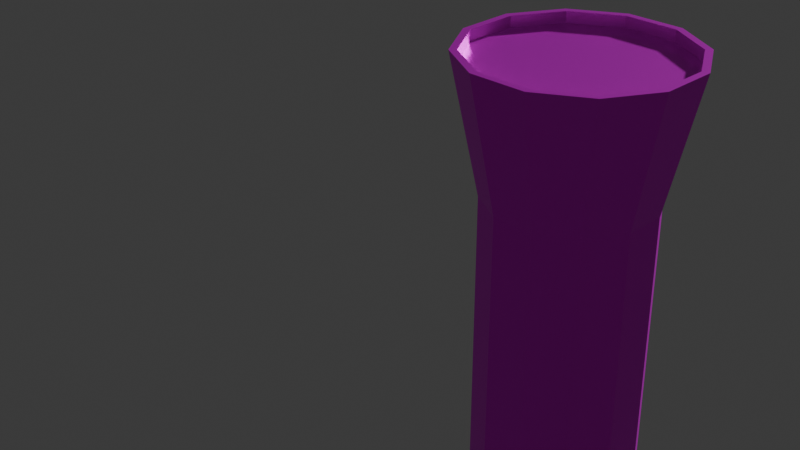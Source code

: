 # Source: rocket_launcher_bad.blend  (saved by Blender 4.1.23; exported with 4.5.12 LTS)
import bpy
from mathutils import Matrix  # noqa: F401  (used for matrix-valued properties, if any)

bpy.ops.wm.read_factory_settings(use_empty=True)
scene = bpy.context.scene
scene.name = 'Scene'

# ---- collections
col_collection = bpy.data.collections.new('Collection'); scene.collection.children.link(col_collection)

# ---- images (referenced by path relative to the original .blend; pixels are not part of the script)
import os
ASSET_DIR = os.environ.get("B2B_ASSET_DIR", "")  # directory of the original .blend (textures are referenced by path, not embedded)
HERE = os.path.dirname(os.path.abspath(__file__))  # packed textures are extracted next to this script under _unpacked/

def load_image(name, relpath, width, height, colorspace="sRGB"):
    """Load a texture the original file referenced (path relative to the .blend, or extracted next to this script)."""
    p = next((c for c in (os.path.join(HERE, relpath), os.path.join(ASSET_DIR, relpath)) if relpath and os.path.exists(c)), "")
    if p:
        img = bpy.data.images.load(p, check_existing=True)
        img.name = name
    else:  # same state as the original file: an image datablock whose file is absent (Cycles renders it pink)
        img = bpy.data.images.new(name, width, height)
        img.source = "FILE"
        img.filepath = "//" + (relpath or name)
    img.colorspace_settings.name = colorspace
    return img
img_rocket_launcher_texture_png = load_image('rocket_launcher_texture.png', 'rocket_launcher_texture.png', 1024, 1024, 'sRGB')

# ---- materials (node trees are filled in below, after node groups)
mat_material_001 = bpy.data.materials.new('Material.001')
mat_material_001.use_transparent_shadow = False

# ---- material node trees
mat_material_001.use_nodes = True; mat_material_001.node_tree.nodes.clear()
_N = mat_material_001.node_tree.nodes; _L = mat_material_001.node_tree.links
n0 = _N.new('ShaderNodeBsdfPrincipled'); n0.name = 'Principled BSDF'; n0.location = (10, 300)
n0.inputs[1].default_value = 0.5771
n0.inputs[2].default_value = 0.3577
n0.inputs[3].default_value = 1.0
n1 = _N.new('ShaderNodeOutputMaterial'); n1.name = 'Material Output'; n1.location = (300, 300)
n2 = _N.new('ShaderNodeTexImage'); n2.name = 'Image Texture'; n2.location = (-413, 211)
n2.image = img_rocket_launcher_texture_png
_L.new(n0.outputs[0], n1.inputs[0])
_L.new(n2.outputs[0], n0.inputs[0])
n1.is_active_output = True

# ---- world
world_world = bpy.data.worlds.new('World'); scene.world = world_world
world_world.use_nodes = True; world_world.node_tree.nodes.clear()
_N = world_world.node_tree.nodes; _L = world_world.node_tree.links
n0 = _N.new('ShaderNodeOutputWorld'); n0.name = 'World Output'; n0.location = (300, 300)
n1 = _N.new('ShaderNodeBackground'); n1.name = 'Background'; n1.location = (10, 300)
n1.inputs[0].default_value = (0.05088, 0.05088, 0.05088, 1.0)
_L.new(n1.outputs[0], n0.inputs[0])
n0.is_active_output = True
world_world.color = (0.05088, 0.05088, 0.05088)
world_world.use_sun_shadow = False
world_world.sun_shadow_jitter_overblur = 0.0

# ---- cameras
cam_camera = bpy.data.cameras.new('Camera')
cam_camera.lens = 57.09
cam_camera.lens_unit = 'FOV'

# ---- meshes
me_cylinder_001 = bpy.data.meshes.new('Cylinder.001')
me_cylinder_001.from_pydata([(-2.811e-07, 1.0, -2.444), (1.971e-06, 1.0, 11.12), (0.5, 0.866, -2.444), (0.5, 0.866, 11.12), (0.866, 0.5, -2.444), (0.866, 0.5, 11.12), (1.0, 1.94e-07, -2.444), (1.0, -1.36e-06, 11.12), (0.866, -0.5, -2.444), (0.866, -0.5, 11.12), (0.5, -0.866, -2.444), (0.5, -0.866, 11.12), (-2.811e-07, -1.0, -2.444), (1.971e-06, -1.0, 11.12), (-0.5, -0.866, -2.444), (-0.5, -0.866, 11.12), (-0.866, -0.5, -2.444), (-0.866, -0.5, 11.12), (-1.0, 1.94e-07, -2.444), (-1.0, -1.36e-06, 11.12), (-0.866, 0.5, -2.444), (-0.866, 0.5, 11.12), (-0.5, 0.866, -2.444), (-0.5, 0.866, 11.12), (-5.239e-07, 1.348, -4.103), (0.6742, 1.168, -4.103), (1.168, 0.6742, -4.103), (1.348, 4.119e-07, -4.103), (1.168, -0.6742, -4.103), (0.6742, -1.168, -4.103), (-5.239e-07, -1.348, -4.103), (-0.6742, -1.168, -4.103), (-1.168, -0.6742, -4.103), (-1.348, 4.119e-07, -4.103), (-1.168, 0.6742, -4.103), (-0.6742, 1.168, -4.103), (0.533, 0.8966, 12.24), (0.01536, 1.035, 12.24), (0.9119, 0.5176, 12.24), (1.051, -1.381e-06, 12.24), (0.9119, -0.5176, 12.24), (0.533, -0.8966, 12.24), (0.01536, -1.035, 12.24), (-0.5023, -0.8966, 12.24), (-0.8812, -0.5176, 12.24), (-1.02, -1.385e-06, 12.24), (-0.8812, 0.5176, 12.24), (-0.5023, 0.8966, 12.24), (0.6672, 1.129, 12.24), (0.01536, 1.304, 12.24), (1.144, 0.6519, 12.24), (1.319, -1.381e-06, 12.24), (1.144, -0.6519, 12.24), (0.6672, -1.129, 12.24), (0.01536, -1.304, 12.24), (-0.6365, -1.129, 12.24), (-1.114, -0.6519, 12.24), (-1.288, -1.381e-06, 12.24), (-1.114, 0.6519, 12.24), (-0.6365, 1.129, 12.24), (0.533, 0.8966, 9.794), (0.01536, 1.035, 9.794), (0.9119, 0.5176, 9.794), (1.051, -1.052e-06, 9.794), (0.9119, -0.5176, 9.794), (0.533, -0.8966, 9.794), (0.01536, -1.035, 9.794), (-0.5023, -0.8966, 9.794), (-0.8812, -0.5176, 9.794), (-1.02, -1.056e-06, 9.794), (-0.8812, 0.5176, 9.794), (-0.5023, 0.8966, 9.794), (-5.239e-07, 1.259, -4.103), (0.6295, 1.09, -4.103), (1.09, 0.6295, -4.103), (1.259, 4.119e-07, -4.103), (1.09, -0.6295, -4.103), (0.6295, -1.09, -4.103), (-5.239e-07, -1.259, -4.103), (-0.6295, -1.09, -4.103), (-1.09, -0.6295, -4.103), (-1.259, 4.119e-07, -4.103), (-1.09, 0.6295, -4.103), (-0.6295, 1.09, -4.103), (-5.239e-07, 1.348, -4.103), (0.6742, 1.168, -4.103), (1.168, 0.6742, -4.103), (1.348, 4.119e-07, -4.103), (1.168, -0.6742, -4.103), (0.6742, -1.168, -4.103), (-5.239e-07, -1.348, -4.103), (-0.6742, -1.168, -4.103), (-1.168, -0.6742, -4.103), (-1.348, 4.119e-07, -4.103), (-1.168, 0.6742, -4.103), (-0.6742, 1.168, -4.103), (-5.067e-07, 1.259, -3.966), (0.6295, 1.09, -3.966), (1.09, 0.6295, -3.966), (1.259, 4.119e-07, -3.966), (1.09, -0.6295, -3.966), (0.6295, -1.09, -3.966), (-5.067e-07, -1.259, -3.966), (-0.6295, -1.09, -3.966), (-1.09, -0.6295, -3.966), (-1.259, 4.119e-07, -3.966), (-1.09, 0.6295, -3.966), (-0.6295, 1.09, -3.966), (3.094, -0.6819, 3.711), (0.6699, -0.6819, 3.711), (3.094, 0.6819, 3.711), (0.6699, 0.6819, 3.711), (3.094, -0.6819, 5.075), (0.6699, -0.6819, 5.075), (3.094, 0.6819, 5.075), (0.6699, 0.6819, 5.075), (3.094, -0.6819, 3.711), (3.094, 0.6819, 3.711), (3.094, -0.6819, 5.075), (3.094, 0.6819, 5.075), (2.322, -0.457, 2.027), (1.002, -0.457, 1.77), (2.322, 0.457, 2.027), (1.002, 0.457, 1.77), (2.314, -0.457, 2.797), (1.002, -0.457, 2.9), (2.314, 0.457, 2.797), (1.002, 0.457, 2.9), (1.61, 0.457, 1.232), (1.61, -0.457, 1.232), (1.002, -0.457, 0.587), (1.002, 0.457, 0.587), (2.211, 0.2423, 5.075), (2.211, -0.2423, 5.075), (2.211, 0.2423, 5.075), (2.211, -0.2423, 5.075), (1.9, -0.2423, 6.061), (1.9, 0.2423, 6.061), (1.9, -0.2423, 6.061), (1.9, 0.2423, 6.061), (0.9965, -0.2423, 5.825), (0.9965, 0.2423, 5.825), (0.9965, -0.2423, 5.825), (0.9965, 0.2423, 5.825), (2.211, -0.2423, 5.786), (2.211, 0.2423, 5.786), (2.211, -0.2423, 5.786), (2.211, 0.2423, 5.786), (2.154, -0.2423, 5.879), (2.097, -0.2035, 5.972), (1.998, -0.2423, 6.017), (1.998, 0.2423, 6.017), (2.097, 0.2035, 5.972), (2.154, 0.2423, 5.879), (2.154, -0.2423, 5.879), (2.097, -0.2035, 5.972), (1.998, -0.2423, 6.017), (1.998, 0.2423, 6.017), (2.097, 0.2035, 5.972), (2.154, 0.2423, 5.879)], [], [(0, 1, 3, 2), (2, 3, 5, 4), (4, 5, 7, 6), (6, 7, 9, 8), (8, 9, 11, 10), (10, 11, 13, 12), (12, 13, 15, 14), (14, 15, 17, 16), (16, 17, 19, 18), (18, 19, 21, 20), (23, 21, 58, 59), (20, 21, 23, 22), (22, 23, 1, 0), (14, 16, 32, 31), (35, 24, 84, 95), (12, 14, 31, 30), (10, 12, 30, 29), (8, 10, 29, 28), (6, 8, 28, 27), (22, 0, 24, 35), (0, 2, 25, 24), (4, 6, 27, 26), (20, 22, 35, 34), (2, 4, 26, 25), (18, 20, 34, 33), (16, 18, 33, 32), (41, 40, 64, 65), (5, 3, 48, 50), (21, 19, 57, 58), (19, 17, 56, 57), (17, 15, 55, 56), (15, 13, 54, 55), (13, 11, 53, 54), (11, 9, 52, 53), (9, 7, 51, 52), (1, 23, 59, 49), (3, 1, 49, 48), (7, 5, 50, 51), (37, 36, 48, 49), (36, 38, 50, 48), (38, 39, 51, 50), (39, 40, 52, 51), (40, 41, 53, 52), (41, 42, 54, 53), (42, 43, 55, 54), (43, 44, 56, 55), (44, 45, 57, 56), (45, 46, 58, 57), (46, 47, 59, 58), (47, 37, 49, 59), (60, 61, 71, 70, 69, 68, 67, 66, 65, 64, 63, 62), (37, 47, 71, 61), (38, 36, 60, 62), (45, 44, 68, 69), (42, 41, 65, 66), (39, 38, 62, 63), (46, 45, 69, 70), (43, 42, 66, 67), (40, 39, 63, 64), (47, 46, 70, 71), (36, 37, 61, 60), (44, 43, 67, 68), (74, 75, 99, 98), (25, 26, 86, 85), (32, 33, 93, 92), (29, 30, 90, 89), (26, 27, 87, 86), (33, 34, 94, 93), (30, 31, 91, 90), (27, 28, 88, 87), (34, 35, 95, 94), (24, 25, 85, 84), (31, 32, 92, 91), (28, 29, 89, 88), (73, 72, 84, 85), (74, 73, 85, 86), (75, 74, 86, 87), (76, 75, 87, 88), (77, 76, 88, 89), (78, 77, 89, 90), (79, 78, 90, 91), (80, 79, 91, 92), (81, 80, 92, 93), (82, 81, 93, 94), (83, 82, 94, 95), (72, 83, 95, 84), (96, 97, 98, 99, 100, 101, 102, 103, 104, 105, 106, 107), (81, 82, 106, 105), (78, 79, 103, 102), (75, 76, 100, 99), (82, 83, 107, 106), (72, 73, 97, 96), (79, 80, 104, 103), (76, 77, 101, 100), (83, 72, 96, 107), (73, 74, 98, 97), (80, 81, 105, 104), (77, 78, 102, 101), (108, 109, 111, 110), (110, 111, 115, 114), (114, 115, 113, 112), (112, 113, 109, 108), (110, 114, 112, 108), (115, 111, 109, 113), (117, 119, 118, 116), (123, 122, 128, 131), (122, 123, 127, 126), (126, 127, 125, 124), (124, 125, 121, 120), (122, 126, 124, 120), (127, 123, 121, 125), (129, 130, 131, 128), (120, 121, 130, 129), (121, 123, 131, 130), (122, 120, 129, 128), (147, 146, 133, 132), (159, 158, 155, 154, 146, 147), (138, 139, 143, 142), (136, 137, 141, 140), (156, 155, 158, 157, 139, 138), (150, 149, 152, 151, 137, 136), (148, 149, 150), (151, 152, 153), (154, 155, 156), (157, 158, 159), (153, 152, 149, 148, 144, 145), (145, 144, 135, 134)])
_uv = me_cylinder_001.uv_layers.new(name='UVMap')
_uv.uv.foreach_set('vector', [0.1978, 0.8863, 0.1978, 0.9606, 0.1854, 0.9606, 0.1854, 0.8863, 0.1854, 0.8863, 0.1854, 0.9606, 0.173, 0.9606, 0.173, 0.8863, 0.173, 0.8863, 0.173, 0.9606, 0.1606, 0.9606, 0.1606, 0.8863, 0.1606, 0.8863, 0.1606, 0.9606, 0.1483, 0.9606, 0.1483, 0.8863, 0.1483, 0.8863, 0.1483, 0.9606, 0.1359, 0.9606, 0.1359, 0.8863, 0.1359, 0.8863, 0.1359, 0.9606, 0.1235, 0.9606, 0.1235, 0.8863, 0.1235, 0.8863, 0.1235, 0.9606, 0.1111, 0.9606, 0.1111, 0.8863, 0.1111, 0.8863, 0.1111, 0.9606, 0.09875, 0.9606, 0.09875, 0.8863, 0.09875, 0.8863, 0.09875, 0.9606, 0.08637, 0.9606, 0.08637, 0.8863, 0.08637, 0.8863, 0.08637, 0.9606, 0.07399, 0.9606, 0.07399, 0.8863, 0.06162, 0.9606, 0.07399, 0.9606, 0.07399, 0.9606, 0.06162, 0.9606, 0.07399, 0.8863, 0.07399, 0.9606, 0.06162, 0.9606, 0.06162, 0.8863, 0.06162, 0.8863, 0.06162, 0.9606, 0.04924, 0.9606, 0.04924, 0.8863, 0.1111, 0.8863, 0.09875, 0.8863, 0.09875, 0.8863, 0.1111, 0.8863, 0.06162, 0.8863, 0.04924, 0.8863, 0.04924, 0.8863, 0.06162, 0.8863, 0.1235, 0.8863, 0.1111, 0.8863, 0.1111, 0.8863, 0.1235, 0.8863, 0.1359, 0.8863, 0.1235, 0.8863, 0.1235, 0.8863, 0.1359, 0.8863, 0.1483, 0.8863, 0.1359, 0.8863, 0.1359, 0.8863, 0.1483, 0.8863, 0.1606, 0.8863, 0.1483, 0.8863, 0.1483, 0.8863, 0.1606, 0.8863, 0.06162, 0.8863, 0.04924, 0.8863, 0.04924, 0.8863, 0.06162, 0.8863, 0.1978, 0.8863, 0.1854, 0.8863, 0.1854, 0.8863, 0.1978, 0.8863, 0.173, 0.8863, 0.1606, 0.8863, 0.1606, 0.8863, 0.173, 0.8863, 0.07399, 0.8863, 0.06162, 0.8863, 0.06162, 0.8863, 0.07399, 0.8863, 0.1854, 0.8863, 0.173, 0.8863, 0.173, 0.8863, 0.1854, 0.8863, 0.08637, 0.8863, 0.07399, 0.8863, 0.07399, 0.8863, 0.08637, 0.8863, 0.09875, 0.8863, 0.08637, 0.8863, 0.08637, 0.8863, 0.09875, 0.8863, 0.1005, 0.8247, 0.1109, 0.8351, 0.1109, 0.8351, 0.1005, 0.8247, 0.173, 0.9606, 0.1854, 0.9606, 0.1854, 0.9606, 0.173, 0.9606, 0.07399, 0.9606, 0.08637, 0.9606, 0.08637, 0.9606, 0.07399, 0.9606, 0.08637, 0.9606, 0.09875, 0.9606, 0.09875, 0.9606, 0.08637, 0.9606, 0.09875, 0.9606, 0.1111, 0.9606, 0.1111, 0.9606, 0.09875, 0.9606, 0.1111, 0.9606, 0.1235, 0.9606, 0.1235, 0.9606, 0.1111, 0.9606, 0.1235, 0.9606, 0.1359, 0.9606, 0.1359, 0.9606, 0.1235, 0.9606, 0.1359, 0.9606, 0.1483, 0.9606, 0.1483, 0.9606, 0.1359, 0.9606, 0.1483, 0.9606, 0.1606, 0.9606, 0.1606, 0.9606, 0.1483, 0.9606, 0.04924, 0.9606, 0.06162, 0.9606, 0.06162, 0.9606, 0.04924, 0.9606, 0.1854, 0.9606, 0.1978, 0.9606, 0.1978, 0.9606, 0.1854, 0.9606, 0.1606, 0.9606, 0.173, 0.9606, 0.173, 0.9606, 0.1606, 0.9606, 0.08637, 0.8775, 0.1005, 0.8737, 0.1042, 0.8801, 0.08637, 0.8849, 0.1005, 0.8737, 0.1109, 0.8634, 0.1172, 0.867, 0.1042, 0.8801, 0.1109, 0.8634, 0.1147, 0.8492, 0.122, 0.8492, 0.1172, 0.867, 0.1147, 0.8492, 0.1109, 0.8351, 0.1172, 0.8314, 0.122, 0.8492, 0.1109, 0.8351, 0.1005, 0.8247, 0.1042, 0.8183, 0.1172, 0.8314, 0.1005, 0.8247, 0.08637, 0.8209, 0.08637, 0.8136, 0.1042, 0.8183, 0.08637, 0.8209, 0.07222, 0.8247, 0.06855, 0.8183, 0.08637, 0.8136, 0.07222, 0.8247, 0.06186, 0.8351, 0.0555, 0.8314, 0.06855, 0.8183, 0.06186, 0.8351, 0.05806, 0.8492, 0.05072, 0.8492, 0.0555, 0.8314, 0.05806, 0.8492, 0.06186, 0.8634, 0.0555, 0.867, 0.05072, 0.8492, 0.06186, 0.8634, 0.07222, 0.8737, 0.06855, 0.8801, 0.0555, 0.867, 0.07222, 0.8737, 0.08637, 0.8775, 0.08637, 0.8849, 0.06855, 0.8801, 0.1005, 0.8737, 0.08637, 0.8775, 0.07222, 0.8737, 0.06186, 0.8634, 0.05806, 0.8492, 0.06186, 0.8351, 0.07222, 0.8247, 0.08637, 0.8209, 0.1005, 0.8247, 0.1109, 0.8351, 0.1147, 0.8492, 0.1109, 0.8634, 0.08637, 0.8775, 0.07222, 0.8737, 0.07222, 0.8737, 0.08637, 0.8775, 0.1109, 0.8634, 0.1005, 0.8737, 0.1005, 0.8737, 0.1109, 0.8634, 0.05806, 0.8492, 0.06186, 0.8351, 0.06186, 0.8351, 0.05806, 0.8492, 0.08637, 0.8209, 0.1005, 0.8247, 0.1005, 0.8247, 0.08637, 0.8209, 0.1147, 0.8492, 0.1109, 0.8634, 0.1109, 0.8634, 0.1147, 0.8492, 0.06186, 0.8634, 0.05806, 0.8492, 0.05806, 0.8492, 0.06186, 0.8634, 0.07222, 0.8247, 0.08637, 0.8209, 0.08637, 0.8209, 0.07222, 0.8247, 0.1109, 0.8351, 0.1147, 0.8492, 0.1147, 0.8492, 0.1109, 0.8351, 0.07222, 0.8737, 0.06186, 0.8634, 0.06186, 0.8634, 0.07222, 0.8737, 0.1005, 0.8737, 0.08637, 0.8775, 0.08637, 0.8775, 0.1005, 0.8737, 0.06186, 0.8351, 0.07222, 0.8247, 0.07222, 0.8247, 0.06186, 0.8351, 0.1895, 0.8659, 0.1939, 0.8492, 0.1939, 0.8492, 0.1895, 0.8659, 0.1854, 0.8863, 0.173, 0.8863, 0.173, 0.8863, 0.1854, 0.8863, 0.09875, 0.8863, 0.08637, 0.8863, 0.08637, 0.8863, 0.09875, 0.8863, 0.1359, 0.8863, 0.1235, 0.8863, 0.1235, 0.8863, 0.1359, 0.8863, 0.173, 0.8863, 0.1606, 0.8863, 0.1606, 0.8863, 0.173, 0.8863, 0.08637, 0.8863, 0.07399, 0.8863, 0.07399, 0.8863, 0.08637, 0.8863, 0.1235, 0.8863, 0.1111, 0.8863, 0.1111, 0.8863, 0.1235, 0.8863, 0.1606, 0.8863, 0.1483, 0.8863, 0.1483, 0.8863, 0.1606, 0.8863, 0.07399, 0.8863, 0.06162, 0.8863, 0.06162, 0.8863, 0.07399, 0.8863, 0.1978, 0.8863, 0.1854, 0.8863, 0.1854, 0.8863, 0.1978, 0.8863, 0.1111, 0.8863, 0.09875, 0.8863, 0.09875, 0.8863, 0.1111, 0.8863, 0.1483, 0.8863, 0.1359, 0.8863, 0.1359, 0.8863, 0.1483, 0.8863, 0.1773, 0.878, 0.1606, 0.8825, 0.1606, 0.8849, 0.1785, 0.8801, 0.1895, 0.8659, 0.1773, 0.878, 0.1785, 0.8801, 0.1915, 0.867, 0.1939, 0.8492, 0.1895, 0.8659, 0.1915, 0.867, 0.1963, 0.8492, 0.1895, 0.8326, 0.1939, 0.8492, 0.1963, 0.8492, 0.1915, 0.8314, 0.1773, 0.8204, 0.1895, 0.8326, 0.1915, 0.8314, 0.1785, 0.8183, 0.1606, 0.8159, 0.1773, 0.8204, 0.1785, 0.8183, 0.1606, 0.8136, 0.144, 0.8204, 0.1606, 0.8159, 0.1606, 0.8136, 0.1428, 0.8183, 0.1318, 0.8326, 0.144, 0.8204, 0.1428, 0.8183, 0.1298, 0.8314, 0.1274, 0.8492, 0.1318, 0.8326, 0.1298, 0.8314, 0.125, 0.8492, 0.1318, 0.8659, 0.1274, 0.8492, 0.125, 0.8492, 0.1298, 0.867, 0.144, 0.878, 0.1318, 0.8659, 0.1298, 0.867, 0.1428, 0.8801, 0.1606, 0.8825, 0.144, 0.878, 0.1428, 0.8801, 0.1606, 0.8849, 0.1606, 0.8825, 0.1773, 0.878, 0.1895, 0.8659, 0.1939, 0.8492, 0.1895, 0.8326, 0.1773, 0.8204, 0.1606, 0.8159, 0.144, 0.8204, 0.1318, 0.8326, 0.1274, 0.8492, 0.1318, 0.8659, 0.144, 0.878, 0.1274, 0.8492, 0.1318, 0.8659, 0.1318, 0.8659, 0.1274, 0.8492, 0.1606, 0.8159, 0.144, 0.8204, 0.144, 0.8204, 0.1606, 0.8159, 0.1939, 0.8492, 0.1895, 0.8326, 0.1895, 0.8326, 0.1939, 0.8492, 0.1318, 0.8659, 0.144, 0.878, 0.144, 0.878, 0.1318, 0.8659, 0.1606, 0.8825, 0.1773, 0.878, 0.1773, 0.878, 0.1606, 0.8825, 0.144, 0.8204, 0.1318, 0.8326, 0.1318, 0.8326, 0.144, 0.8204, 0.1895, 0.8326, 0.1773, 0.8204, 0.1773, 0.8204, 0.1895, 0.8326, 0.144, 0.878, 0.1606, 0.8825, 0.1606, 0.8825, 0.144, 0.878, 0.1773, 0.878, 0.1895, 0.8659, 0.1895, 0.8659, 0.1773, 0.878, 0.1318, 0.8326, 0.1274, 0.8492, 0.1274, 0.8492, 0.1318, 0.8326, 0.1773, 0.8204, 0.1606, 0.8159, 0.1606, 0.8159, 0.1773, 0.8204, 0.1049, 0.8121, 0.1421, 0.8121, 0.1421, 0.8492, 0.1049, 0.8492, 0.1049, 0.8492, 0.1421, 0.8492, 0.1421, 0.8863, 0.1049, 0.8863, 0.1049, 0.8863, 0.1421, 0.8863, 0.1421, 0.9235, 0.1049, 0.9235, 0.1049, 0.9235, 0.1421, 0.9235, 0.1421, 0.9606, 0.1049, 0.9606, 0.0678, 0.8863, 0.1049, 0.8863, 0.1049, 0.9235, 0.0678, 0.9235, 0.1421, 0.8863, 0.1792, 0.8863, 0.1792, 0.9235, 0.1421, 0.9235, 0.0678, 0.8863, 0.1049, 0.8863, 0.1049, 0.9235, 0.0678, 0.9235, 0.1421, 0.8492, 0.1049, 0.8492, 0.1049, 0.8492, 0.1421, 0.8492, 0.1049, 0.8492, 0.1421, 0.8492, 0.1421, 0.8863, 0.1049, 0.8863, 0.1049, 0.8863, 0.1421, 0.8863, 0.1421, 0.9235, 0.1049, 0.9235, 0.1049, 0.9235, 0.1421, 0.9235, 0.1421, 0.9606, 0.1049, 0.9606, 0.0678, 0.8863, 0.1049, 0.8863, 0.1049, 0.9235, 0.0678, 0.9235, 0.1421, 0.8863, 0.1792, 0.8863, 0.1792, 0.9235, 0.1421, 0.9235, 0.1049, 0.8121, 0.1421, 0.8121, 0.1421, 0.8492, 0.1049, 0.8492, 0.1049, 0.9606, 0.1421, 0.9606, 0.1421, 0.9606, 0.1049, 0.9606, 0.1792, 0.9235, 0.1792, 0.8863, 0.1792, 0.8863, 0.1792, 0.9235, 0.0678, 0.8863, 0.0678, 0.9235, 0.0678, 0.9235, 0.0678, 0.8863, 0.04924, 0.8121, 0.04924, 0.8121, 0.04924, 0.8121, 0.04924, 0.8121, 0.04924, 0.8121, 0.04924, 0.8121, 0.04924, 0.8121, 0.04924, 0.8121, 0.04924, 0.8121, 0.04924, 0.8121, 0.04924, 0.8121, 0.04924, 0.8121, 0.04924, 0.8121, 0.04924, 0.8121, 0.04924, 0.8121, 0.04924, 0.8121, 0.04924, 0.8121, 0.04924, 0.8121, 0.04924, 0.8121, 0.04924, 0.8121, 0.04924, 0.8121, 0.04924, 0.8121, 0.04924, 0.8121, 0.04924, 0.8121, 0.04924, 0.8121, 0.04924, 0.8121, 0.04924, 0.8121, 0.04924, 0.8121, 0.04924, 0.8121, 0.04924, 0.8121, 0.04924, 0.8121, 0.04924, 0.8121, 0.04924, 0.8121, 0.04924, 0.8121, 0.04924, 0.8121, 0.04924, 0.8121, 0.04924, 0.8121, 0.04924, 0.8121, 0.04924, 0.8121, 0.04924, 0.8121, 0.04924, 0.8121, 0.04924, 0.8121, 0.04924, 0.8121, 0.04924, 0.8121, 0.04924, 0.8121, 0.04924, 0.8121, 0.04924, 0.8121, 0.04924, 0.8121, 0.04924, 0.8121, 0.04924, 0.8121, 0.04924, 0.8121, 0.04924, 0.8121])
me_cylinder_001.materials.append(mat_material_001)
me_cylinder_001.update()

# ---- objects
ob_rocket_launcher = bpy.data.objects.new('Rocket_launcher', me_cylinder_001)
ob_camera = bpy.data.objects.new('Camera', cam_camera)

# ---- transforms, parenting, visibility, modifiers, constraints
ob_rocket_launcher.location = (-0.1864, 0.008369, 0.0006845)
ob_rocket_launcher.rotation_euler = (2.047e-07, 2.663, 3.28e-07)
ob_rocket_launcher.scale = (0.0432, 0.0432, 0.0432)
ob_camera.location = (-0.8244, 0.08799, 0.08095)
ob_camera.rotation_euler = (1.571, -4.371e-08, 4.712)
ob_camera.scale = (0.2472, 0.2472, 0.2472)

# ---- collection membership
col_collection.objects.link(ob_rocket_launcher)
col_collection.objects.link(ob_camera)

# ---- scene / render settings (as saved in the file)
scene.camera = ob_camera
scene.frame_start = 1; scene.frame_end = 60; scene.frame_set(23)
scene.render.engine = 'BLENDER_EEVEE_NEXT'
scene.cycles.sampling_pattern = 'TABULATED_SOBOL'
scene.eevee.ray_tracing_options.trace_max_roughness = 0.0
bpy.context.view_layer.update()

# ---- added for rendering (the .blend has no usable light): sun
light_auto_sun = bpy.data.lights.new('AutoSun', 'SUN')
light_auto_sun.energy = 3.0
light_auto_sun.angle = 0.0523599
ob_auto_sun = bpy.data.objects.new('AutoSun', light_auto_sun)
scene.collection.objects.link(ob_auto_sun)
ob_auto_sun.rotation_euler = (0.872665, 0.174533, 0.523599)
bpy.context.view_layer.update()
